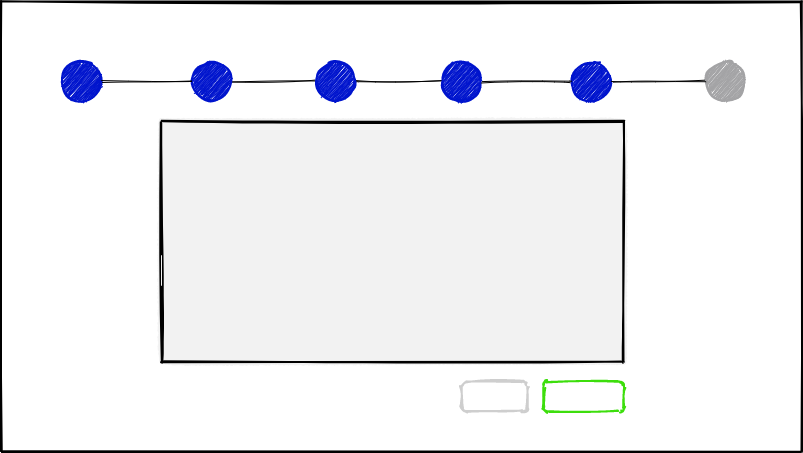

The diagram above was exported from draw.io. Its source (the exported page's mxGraphModel, read from the mxfile embedded in the PNG):
<mxGraphModel dx="1849" dy="1638" grid="1" gridSize="10" guides="1" tooltips="1" connect="1" arrows="1" fold="1" page="1" pageScale="1" pageWidth="827" pageHeight="1169" math="0" shadow="0">
  <root>
    <mxCell id="0" />
    <mxCell id="1" parent="0" />
    <mxCell id="4mogOLO7gWN9tjYVBM8P-2" value="" style="endArrow=none;html=1;sketch=1;strokeWidth=2" parent="1" edge="1">
      <mxGeometry width="50" height="50" relative="1" as="geometry">
        <mxPoint as="sourcePoint" />
        <mxPoint x="800" as="targetPoint" />
      </mxGeometry>
    </mxCell>
    <mxCell id="4mogOLO7gWN9tjYVBM8P-3" value="" style="endArrow=none;html=1;sketch=1;strokeWidth=2" parent="1" edge="1">
      <mxGeometry width="50" height="50" relative="1" as="geometry">
        <mxPoint as="sourcePoint" />
        <mxPoint y="450" as="targetPoint" />
      </mxGeometry>
    </mxCell>
    <mxCell id="4mogOLO7gWN9tjYVBM8P-4" value="" style="endArrow=none;html=1;sketch=1;strokeWidth=2" parent="1" edge="1">
      <mxGeometry width="50" height="50" relative="1" as="geometry">
        <mxPoint y="450" as="sourcePoint" />
        <mxPoint x="800" y="450" as="targetPoint" />
      </mxGeometry>
    </mxCell>
    <mxCell id="4mogOLO7gWN9tjYVBM8P-5" value="" style="endArrow=none;html=1;sketch=1;strokeWidth=2" parent="1" edge="1">
      <mxGeometry width="50" height="50" relative="1" as="geometry">
        <mxPoint x="800" as="sourcePoint" />
        <mxPoint x="800" y="450" as="targetPoint" />
      </mxGeometry>
    </mxCell>
    <mxCell id="GuQGx1tjLfm4qj2VWrpc-22" value="" style="verticalLabelPosition=bottom;verticalAlign=top;html=1;shape=mxgraph.flowchart.on-page_reference;sketch=1;strokeWidth=2;strokeColor=#0014CD;fillColor=#0014CD;hachureGap=1" parent="1" vertex="1">
      <mxGeometry x="60" y="60" width="40" height="40" as="geometry" />
    </mxCell>
    <mxCell id="GuQGx1tjLfm4qj2VWrpc-30" value="" style="whiteSpace=wrap;html=1;strokeWidth=2;fillWeight=4;hachureGap=0;hachureAngle=45;fillColor=#F2F2F2;sketch=1;rotation=-180;" parent="1" vertex="1">
      <mxGeometry x="160" y="120" width="462" height="240" as="geometry" />
    </mxCell>
    <mxCell id="GuQGx1tjLfm4qj2VWrpc-34" value="" style="endArrow=none;html=1;sketch=1;strokeWidth=1;exitX=1;exitY=0.5;exitDx=0;exitDy=0;exitPerimeter=0;entryX=0;entryY=0.5;entryDx=0;entryDy=0;entryPerimeter=0;" parent="1" edge="1" target="gzpXgcCL4kZ78T3dxOcv-4" source="gzpXgcCL4kZ78T3dxOcv-3">
      <mxGeometry width="50" height="50" relative="1" as="geometry">
        <mxPoint x="72" y="301" as="sourcePoint" />
        <mxPoint x="742" y="301" as="targetPoint" />
      </mxGeometry>
    </mxCell>
    <mxCell id="GuQGx1tjLfm4qj2VWrpc-42" value="" style="endArrow=none;html=1;sketch=1;strokeWidth=1;exitX=1;exitY=0.5;exitDx=0;exitDy=0;exitPerimeter=0;entryX=0;entryY=0.5;entryDx=0;entryDy=0;entryPerimeter=0;" parent="1" edge="1" target="gzpXgcCL4kZ78T3dxOcv-5" source="gzpXgcCL4kZ78T3dxOcv-4">
      <mxGeometry width="50" height="50" relative="1" as="geometry">
        <mxPoint x="72" y="381" as="sourcePoint" />
        <mxPoint x="742" y="381" as="targetPoint" />
      </mxGeometry>
    </mxCell>
    <mxCell id="gzpXgcCL4kZ78T3dxOcv-3" value="" style="verticalLabelPosition=bottom;verticalAlign=top;html=1;shape=mxgraph.flowchart.on-page_reference;sketch=1;strokeWidth=2;strokeColor=#0014CD;fillColor=#0014CD;hachureGap=1" vertex="1" parent="1">
      <mxGeometry x="190" y="60" width="40" height="40" as="geometry" />
    </mxCell>
    <mxCell id="gzpXgcCL4kZ78T3dxOcv-4" value="" style="verticalLabelPosition=bottom;verticalAlign=top;html=1;shape=mxgraph.flowchart.on-page_reference;sketch=1;strokeWidth=2;strokeColor=#0014CD;fillColor=#0014CD;hachureGap=1" vertex="1" parent="1">
      <mxGeometry x="314" y="60" width="40" height="40" as="geometry" />
    </mxCell>
    <mxCell id="gzpXgcCL4kZ78T3dxOcv-5" value="" style="verticalLabelPosition=bottom;verticalAlign=top;html=1;shape=mxgraph.flowchart.on-page_reference;sketch=1;strokeWidth=2;strokeColor=#0014CD;fillColor=#0014CD;hachureGap=1" vertex="1" parent="1">
      <mxGeometry x="440" y="60" width="40" height="40" as="geometry" />
    </mxCell>
    <mxCell id="gzpXgcCL4kZ78T3dxOcv-6" value="" style="verticalLabelPosition=bottom;verticalAlign=top;html=1;shape=mxgraph.flowchart.on-page_reference;sketch=1;strokeWidth=2;strokeColor=#0014CD;fillColor=#0014CD;hachureGap=1" vertex="1" parent="1">
      <mxGeometry x="570" y="60" width="40" height="40" as="geometry" />
    </mxCell>
    <mxCell id="gzpXgcCL4kZ78T3dxOcv-7" value="" style="verticalLabelPosition=bottom;verticalAlign=top;html=1;shape=mxgraph.flowchart.on-page_reference;sketch=1;strokeWidth=2;strokeColor=#A3A3A5;fillColor=#A3A3A5;hachureGap=1" vertex="1" parent="1">
      <mxGeometry x="704" y="60" width="40" height="40" as="geometry" />
    </mxCell>
    <mxCell id="gzpXgcCL4kZ78T3dxOcv-9" value="" style="endArrow=none;html=1;sketch=1;strokeWidth=1;exitX=1;exitY=0.5;exitDx=0;exitDy=0;exitPerimeter=0;entryX=0;entryY=0.5;entryDx=0;entryDy=0;entryPerimeter=0;" edge="1" parent="1" source="GuQGx1tjLfm4qj2VWrpc-22" target="gzpXgcCL4kZ78T3dxOcv-3">
      <mxGeometry width="50" height="50" relative="1" as="geometry">
        <mxPoint x="82" y="311" as="sourcePoint" />
        <mxPoint x="752" y="311" as="targetPoint" />
      </mxGeometry>
    </mxCell>
    <mxCell id="gzpXgcCL4kZ78T3dxOcv-10" value="" style="endArrow=none;html=1;sketch=1;strokeWidth=1;exitX=1;exitY=0.5;exitDx=0;exitDy=0;exitPerimeter=0;entryX=0;entryY=0.5;entryDx=0;entryDy=0;entryPerimeter=0;" edge="1" parent="1" source="gzpXgcCL4kZ78T3dxOcv-5" target="gzpXgcCL4kZ78T3dxOcv-6">
      <mxGeometry width="50" height="50" relative="1" as="geometry">
        <mxPoint x="364" y="90" as="sourcePoint" />
        <mxPoint x="450" y="90" as="targetPoint" />
      </mxGeometry>
    </mxCell>
    <mxCell id="gzpXgcCL4kZ78T3dxOcv-11" value="" style="endArrow=none;html=1;sketch=1;strokeWidth=1;entryX=0;entryY=0.5;entryDx=0;entryDy=0;entryPerimeter=0;" edge="1" parent="1" target="gzpXgcCL4kZ78T3dxOcv-7">
      <mxGeometry width="50" height="50" relative="1" as="geometry">
        <mxPoint x="610" y="80" as="sourcePoint" />
        <mxPoint x="460" y="100" as="targetPoint" />
      </mxGeometry>
    </mxCell>
    <mxCell id="gzpXgcCL4kZ78T3dxOcv-15" value="" style="rounded=1;whiteSpace=wrap;html=1;strokeWidth=2;fillWeight=4;hachureGap=0;hachureAngle=45;sketch=1;rotation=-180;strokeColor=#3DDE0C" vertex="1" parent="1">
      <mxGeometry x="542" y="380" width="80" height="30" as="geometry" />
    </mxCell>
    <mxCell id="gzpXgcCL4kZ78T3dxOcv-16" value="" style="rounded=1;whiteSpace=wrap;html=1;strokeWidth=2;fillWeight=4;hachureGap=0;hachureAngle=45;sketch=1;rotation=-180;strokeColor=#CECECE" vertex="1" parent="1">
      <mxGeometry x="460" y="380" width="66" height="30" as="geometry" />
    </mxCell>
  </root>
</mxGraphModel>